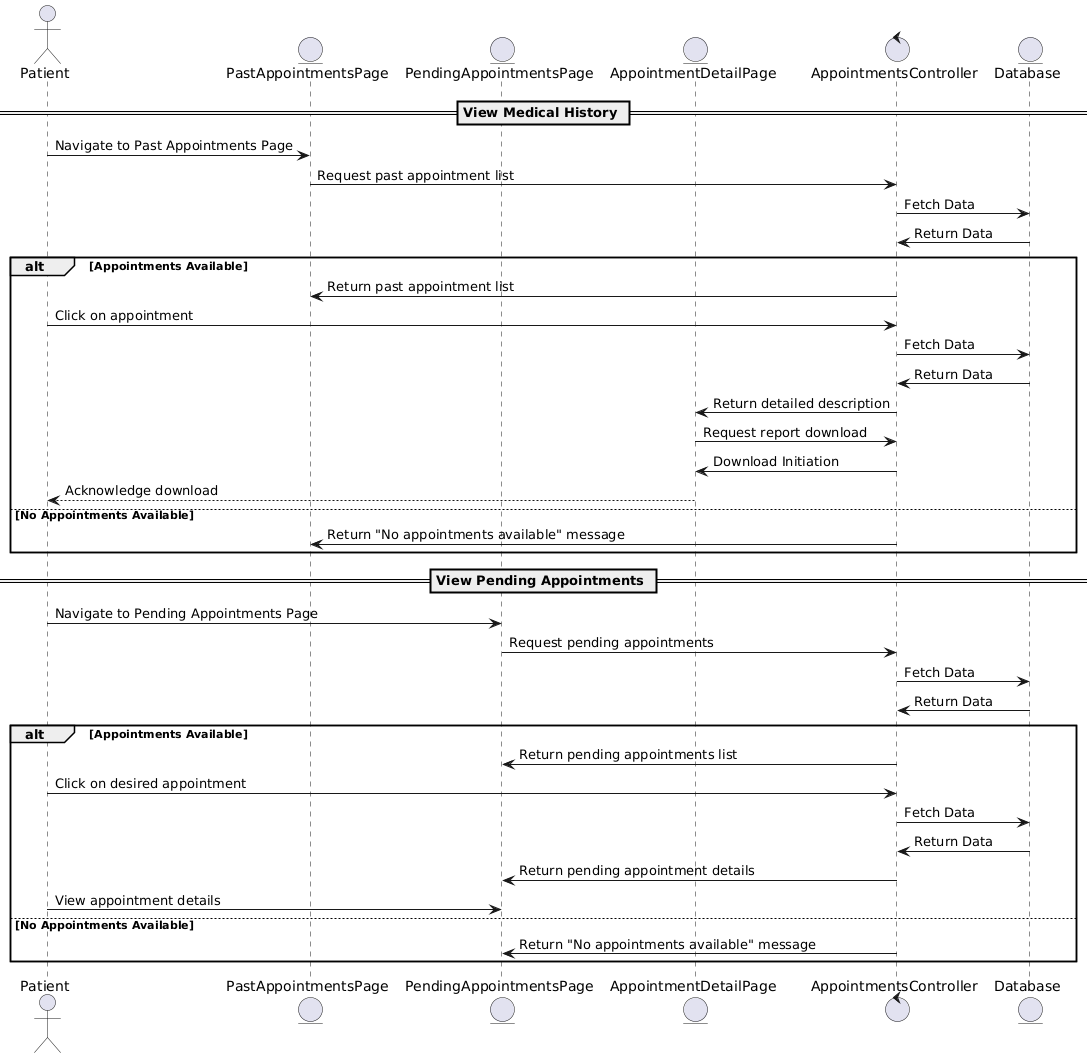

The diagram above was rendered by PlantUML. Its source (embedded in the PNG):
@startuml
actor Patient
entity "PastAppointmentsPage" as MHPage
entity "PendingAppointmentsPage" as APPage
entity AppointmentDetailPage
control "AppointmentsController" as APController
entity Database

== View Medical History ==
Patient -> MHPage : Navigate to Past Appointments Page
MHPage -> APController : Request past appointment list
APController -> Database : Fetch Data
Database -> APController : Return Data

alt Appointments Available
    APController -> MHPage : Return past appointment list
    Patient -> APController : Click on appointment
    APController -> Database : Fetch Data
    Database -> APController : Return Data
    APController -> AppointmentDetailPage : Return detailed description
    AppointmentDetailPage -> APController : Request report download
    APController -> AppointmentDetailPage : Download Initiation
    AppointmentDetailPage --> Patient : Acknowledge download
else No Appointments Available
    APController -> MHPage : Return "No appointments available" message
end

== View Pending Appointments ==
Patient -> APPage : Navigate to Pending Appointments Page
APPage -> APController : Request pending appointments
APController -> Database : Fetch Data
Database -> APController : Return Data

alt Appointments Available
    APController -> APPage : Return pending appointments list
    Patient -> APController : Click on desired appointment
    APController -> Database : Fetch Data
    Database -> APController : Return Data
    APController -> APPage : Return pending appointment details
    Patient -> APPage : View appointment details
else No Appointments Available
    APController -> APPage : Return "No appointments available" message
end
@enduml